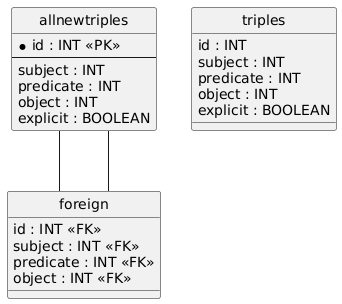

The diagram above was rendered by PlantUML. Its source (embedded in the PNG):
@startuml
hide circle
skinparam linetype ortho

entity "allnewtriples" as allnewtriples {
  * id : INT <<PK>>
  --
  subject : INT
  predicate : INT
  object : INT
  explicit : BOOLEAN
}

entity "foreign" as foreign {
  id : INT <<FK>>
  subject : INT <<FK>>
  predicate : INT <<FK>>
  object : INT <<FK>>
}

entity "triples" as triples {
  id : INT
  subject : INT
  predicate : INT
  object : INT
  explicit : BOOLEAN
}

allnewtriples -- foreign
allnewtriples -- foreign
@enduml